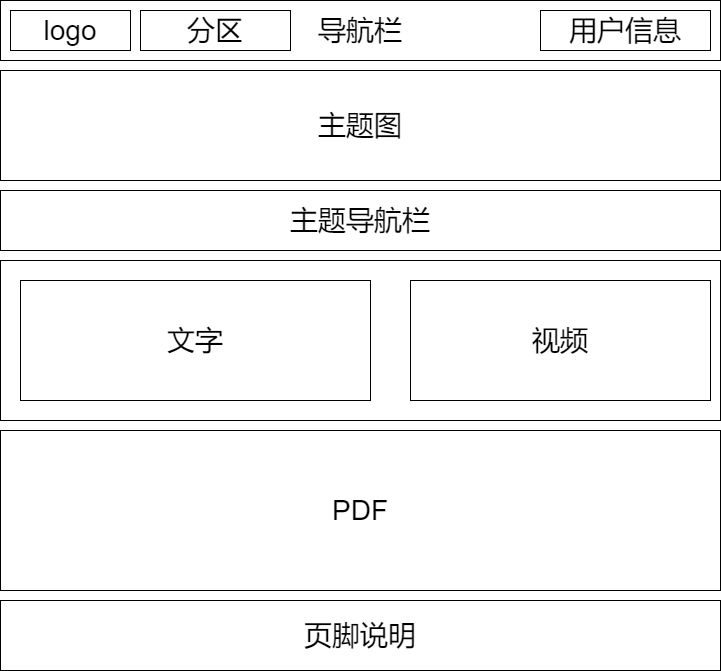

The diagram above was exported from draw.io. Its source (the exported page's mxGraphModel, read from the mxfile embedded in the PNG):
<mxGraphModel dx="2397" dy="1208" grid="1" gridSize="10" guides="1" tooltips="1" connect="1" arrows="1" fold="1" page="1" pageScale="1" pageWidth="827" pageHeight="1169" background="none" math="0" shadow="0">
  <root>
    <mxCell id="0" />
    <mxCell id="1" parent="0" />
    <mxCell id="g0E_bIuJVNyKkGAxSa6Q-1" value="导航栏" style="rounded=0;whiteSpace=wrap;html=1;hachureGap=4;fontSize=28;" vertex="1" parent="1">
      <mxGeometry x="60" y="20" width="720" height="60" as="geometry" />
    </mxCell>
    <mxCell id="g0E_bIuJVNyKkGAxSa6Q-2" value="logo" style="rounded=0;whiteSpace=wrap;html=1;hachureGap=4;fontSize=28;" vertex="1" parent="1">
      <mxGeometry x="70" y="30" width="120" height="40" as="geometry" />
    </mxCell>
    <mxCell id="g0E_bIuJVNyKkGAxSa6Q-3" value="分区" style="rounded=0;whiteSpace=wrap;html=1;hachureGap=4;fontSize=28;" vertex="1" parent="1">
      <mxGeometry x="200" y="30" width="150" height="40" as="geometry" />
    </mxCell>
    <mxCell id="g0E_bIuJVNyKkGAxSa6Q-4" value="用户信息" style="rounded=0;whiteSpace=wrap;html=1;hachureGap=4;fontSize=28;" vertex="1" parent="1">
      <mxGeometry x="600" y="30" width="170" height="40" as="geometry" />
    </mxCell>
    <mxCell id="g0E_bIuJVNyKkGAxSa6Q-10" value="页脚说明" style="rounded=0;whiteSpace=wrap;html=1;hachureGap=4;fontSize=28;" vertex="1" parent="1">
      <mxGeometry x="60" y="620" width="720" height="70" as="geometry" />
    </mxCell>
    <mxCell id="AzctBqgduIDgjQGfw8Rd-1" value="" style="rounded=0;whiteSpace=wrap;html=1;hachureGap=4;" vertex="1" parent="1">
      <mxGeometry x="60" y="280" width="720" height="160" as="geometry" />
    </mxCell>
    <mxCell id="AzctBqgduIDgjQGfw8Rd-2" value="&lt;font style=&quot;font-size: 28px&quot;&gt;PDF&lt;/font&gt;" style="rounded=0;whiteSpace=wrap;html=1;hachureGap=4;fontSize=20;" vertex="1" parent="1">
      <mxGeometry x="60" y="450" width="720" height="160" as="geometry" />
    </mxCell>
    <mxCell id="AzctBqgduIDgjQGfw8Rd-3" value="文字" style="rounded=0;whiteSpace=wrap;html=1;hachureGap=4;fontSize=28;" vertex="1" parent="1">
      <mxGeometry x="80" y="300" width="350" height="120" as="geometry" />
    </mxCell>
    <mxCell id="AzctBqgduIDgjQGfw8Rd-4" value="视频" style="rounded=0;whiteSpace=wrap;html=1;hachureGap=4;fontSize=28;" vertex="1" parent="1">
      <mxGeometry x="470" y="300" width="300" height="120" as="geometry" />
    </mxCell>
    <mxCell id="hBlb_j8I4QsU2bPIVGfK-1" value="主题图" style="rounded=0;whiteSpace=wrap;html=1;hachureGap=4;fontSize=28;" vertex="1" parent="1">
      <mxGeometry x="60" y="90" width="720" height="110" as="geometry" />
    </mxCell>
    <mxCell id="hBlb_j8I4QsU2bPIVGfK-2" value="主题导航栏" style="rounded=0;whiteSpace=wrap;html=1;hachureGap=4;fontSize=28;" vertex="1" parent="1">
      <mxGeometry x="60" y="210" width="720" height="60" as="geometry" />
    </mxCell>
  </root>
</mxGraphModel>